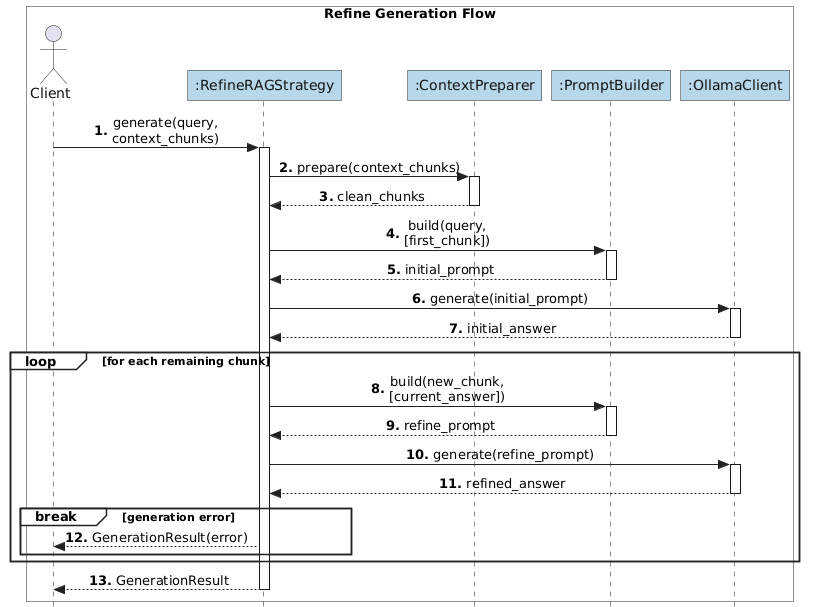

The diagram above was rendered by PlantUML. Its source (embedded in the PNG):
@startuml
skinparam style strictuml
skinparam shadowing false
skinparam monochrome false
skinparam sequenceMessageAlign center
skinparam responseMessageBelowArrow true
skinparam maxMessageSize 55
skinparam roundcorner 0
skinparam ParticipantBackgroundColor #B7D7EA
skinparam ParticipantBorderColor #222222
skinparam ParticipantFontColor #111111
skinparam ActorBorderColor #222222
skinparam ActorFontColor #111111
skinparam LifeLineBorderColor #222222
skinparam LifeLineBackgroundColor #FFFFFF
skinparam SequenceBoxBorderColor #222222
skinparam SequenceGroupBorderColor #222222
skinparam SequenceGroupBackgroundColor #FFFFFF
skinparam ArrowColor #222222
skinparam ArrowThickness 1
hide footbox

box "Refine Generation Flow" #FFFFFF
actor Client
participant ":RefineRAGStrategy" as Strategy
participant ":ContextPreparer" as Preparer
participant ":PromptBuilder" as Builder
participant ":OllamaClient" as Ollama
end box

autonumber 1 "<b>0."

Client -> Strategy : generate(query, context_chunks)
activate Strategy
Strategy -> Preparer : prepare(context_chunks)
activate Preparer
Preparer --> Strategy : clean_chunks
deactivate Preparer

Strategy -> Builder : build(query, [first_chunk])
activate Builder
Builder --> Strategy : initial_prompt
deactivate Builder
Strategy -> Ollama : generate(initial_prompt)
activate Ollama
Ollama --> Strategy : initial_answer
deactivate Ollama

loop for each remaining chunk
  Strategy -> Builder : build(new_chunk, [current_answer])
  activate Builder
  Builder --> Strategy : refine_prompt
  deactivate Builder
  Strategy -> Ollama : generate(refine_prompt)
  activate Ollama
  Ollama --> Strategy : refined_answer
  deactivate Ollama
  break generation error
    Strategy --> Client : GenerationResult(error)
  end
end

Strategy --> Client : GenerationResult
deactivate Strategy
@enduml